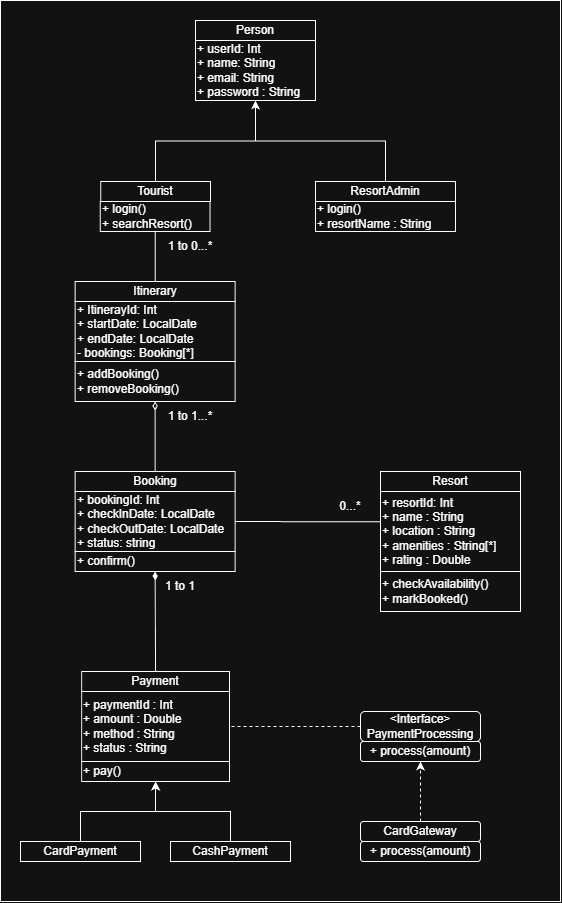

The diagram above was exported from draw.io. Its source (the exported page's mxGraphModel, read from the mxfile embedded in the PNG):
<mxGraphModel dx="1414" dy="897" grid="1" gridSize="10" guides="1" tooltips="1" connect="1" arrows="1" fold="1" page="1" pageScale="1" pageWidth="850" pageHeight="1100" math="0" shadow="0">
  <root>
    <mxCell id="0" />
    <mxCell id="1" parent="0" />
    <mxCell id="P2_Y1xhw52ueiivcJDTC-9" parent="1" style="rounded=0;whiteSpace=wrap;html=1;" value="" vertex="1">
      <mxGeometry height="901" width="560" x="20" y="19" as="geometry" />
    </mxCell>
    <mxCell id="bnxBjzXT9_QMaB3ILA98-12" connectable="0" parent="1" style="group" value="" vertex="1">
      <mxGeometry height="80" width="120" x="215" y="39" as="geometry" />
    </mxCell>
    <mxCell id="bnxBjzXT9_QMaB3ILA98-2" parent="bnxBjzXT9_QMaB3ILA98-12" style="rounded=0;whiteSpace=wrap;html=1;align=left;" value="&lt;div style=&quot;&quot;&gt;&lt;span style=&quot;background-color: transparent; color: light-dark(#000000, var(--ge-light-color, #ffffff));&quot;&gt;+ userId: Int&lt;/span&gt;&lt;/div&gt;+ name: String&lt;br&gt;+ email: String&lt;br&gt;+ password : String" vertex="1">
      <mxGeometry height="60" width="120" y="20" as="geometry" />
    </mxCell>
    <mxCell id="bnxBjzXT9_QMaB3ILA98-5" parent="bnxBjzXT9_QMaB3ILA98-12" style="rounded=0;whiteSpace=wrap;html=1;align=center;" value="&lt;div style=&quot;&quot;&gt;Person&lt;/div&gt;" vertex="1">
      <mxGeometry height="20" width="120" as="geometry" />
    </mxCell>
    <mxCell id="bnxBjzXT9_QMaB3ILA98-55" edge="1" parent="1" source="bnxBjzXT9_QMaB3ILA98-27" style="edgeStyle=orthogonalEdgeStyle;rounded=0;orthogonalLoop=1;jettySize=auto;html=1;entryX=0.5;entryY=1;entryDx=0;entryDy=0;defaultLabelBackgroundColor=page;" target="bnxBjzXT9_QMaB3ILA98-2">
      <mxGeometry relative="1" as="geometry" />
    </mxCell>
    <mxCell id="bnxBjzXT9_QMaB3ILA98-43" edge="1" parent="1" source="bnxBjzXT9_QMaB3ILA98-30" style="edgeStyle=orthogonalEdgeStyle;rounded=0;orthogonalLoop=1;jettySize=auto;html=1;defaultLabelBackgroundColor=page;exitX=0.5;exitY=0;exitDx=0;exitDy=0;entryX=0.5;entryY=1;entryDx=0;entryDy=0;" target="bnxBjzXT9_QMaB3ILA98-2" value="">
      <mxGeometry relative="1" as="geometry">
        <mxPoint x="165" y="160" as="sourcePoint" />
        <mxPoint x="215" y="70" as="targetPoint" />
      </mxGeometry>
    </mxCell>
    <mxCell id="bnxBjzXT9_QMaB3ILA98-44" edge="1" parent="1" source="bnxBjzXT9_QMaB3ILA98-61" style="endArrow=none;html=1;rounded=0;defaultLabelBackgroundColor=page;entryX=0.5;entryY=1;entryDx=0;entryDy=0;exitX=0.5;exitY=0;exitDx=0;exitDy=0;edgeStyle=orthogonalEdgeStyle;" target="bnxBjzXT9_QMaB3ILA98-127" value="">
      <mxGeometry height="50" relative="1" width="50" x="-0.2727" as="geometry">
        <mxPoint x="279.655172413793" y="310" as="sourcePoint" />
        <mxPoint x="195.0000000000001" y="280" as="targetPoint" />
      </mxGeometry>
    </mxCell>
    <mxCell id="bnxBjzXT9_QMaB3ILA98-60" connectable="0" parent="1" style="group" value="" vertex="1">
      <mxGeometry height="120" width="160" x="94.65" y="300" as="geometry" />
    </mxCell>
    <mxCell id="bnxBjzXT9_QMaB3ILA98-65" connectable="0" parent="bnxBjzXT9_QMaB3ILA98-60" style="group" value="" vertex="1">
      <mxGeometry height="120" width="160" as="geometry" />
    </mxCell>
    <mxCell id="bnxBjzXT9_QMaB3ILA98-61" parent="bnxBjzXT9_QMaB3ILA98-65" style="rounded=0;whiteSpace=wrap;html=1;" value="Itinerary" vertex="1">
      <mxGeometry height="20" width="160" as="geometry" />
    </mxCell>
    <mxCell id="bnxBjzXT9_QMaB3ILA98-62" parent="bnxBjzXT9_QMaB3ILA98-65" style="rounded=0;whiteSpace=wrap;html=1;align=left;" value="+ ItinerayId: Int&lt;div&gt;+ startDate: LocalDate&lt;/div&gt;&lt;div&gt;+ endDate: LocalDate&lt;br&gt;- bookings: Booking[*]&lt;/div&gt;" vertex="1">
      <mxGeometry height="60" width="160" y="20" as="geometry" />
    </mxCell>
    <mxCell id="bnxBjzXT9_QMaB3ILA98-63" parent="bnxBjzXT9_QMaB3ILA98-65" style="rounded=0;whiteSpace=wrap;html=1;align=left;" value="+ addBooking()&lt;br/&gt;+ removeBooking()" vertex="1">
      <mxGeometry height="40" width="160" y="80" as="geometry" />
    </mxCell>
    <mxCell id="bnxBjzXT9_QMaB3ILA98-78" connectable="0" parent="1" style="group" value="" vertex="1">
      <mxGeometry height="100" width="160" x="94.65" y="490" as="geometry" />
    </mxCell>
    <mxCell id="bnxBjzXT9_QMaB3ILA98-70" parent="bnxBjzXT9_QMaB3ILA98-78" style="rounded=0;whiteSpace=wrap;html=1;" value="Booking" vertex="1">
      <mxGeometry height="20" width="160" as="geometry" />
    </mxCell>
    <mxCell id="bnxBjzXT9_QMaB3ILA98-71" parent="bnxBjzXT9_QMaB3ILA98-78" style="rounded=0;whiteSpace=wrap;html=1;align=left;" value="+ bookingId: Int&lt;div&gt;+ checkInDate: LocalDate&lt;/div&gt;&lt;div&gt;+ checkOutDate: LocalDate&lt;/div&gt;&lt;div&gt;+ status: string&lt;/div&gt;" vertex="1">
      <mxGeometry height="60" width="160" y="20" as="geometry" />
    </mxCell>
    <mxCell id="bnxBjzXT9_QMaB3ILA98-72" parent="bnxBjzXT9_QMaB3ILA98-78" style="rounded=0;whiteSpace=wrap;html=1;align=left;" value="+ confirm()" vertex="1">
      <mxGeometry height="20" width="160" y="80" as="geometry" />
    </mxCell>
    <mxCell id="bnxBjzXT9_QMaB3ILA98-84" edge="1" parent="1" source="bnxBjzXT9_QMaB3ILA98-82" style="edgeStyle=orthogonalEdgeStyle;rounded=0;orthogonalLoop=1;jettySize=auto;html=1;defaultLabelBackgroundColor=page;entryX=1;entryY=0.5;entryDx=0;entryDy=0;endArrow=none;endFill=0;exitX=0.016;exitY=0.378;exitDx=0;exitDy=0;exitPerimeter=0;" target="bnxBjzXT9_QMaB3ILA98-71" value="">
      <mxGeometry relative="1" x="0.0323" as="geometry">
        <mxPoint x="380" y="580" as="sourcePoint" />
      </mxGeometry>
    </mxCell>
    <mxCell id="bnxBjzXT9_QMaB3ILA98-92" parent="1" style="text;html=1;whiteSpace=wrap;strokeColor=none;fillColor=none;align=center;verticalAlign=middle;rounded=0;" value="0...*" vertex="1">
      <mxGeometry height="30" width="60" x="340" y="510" as="geometry" />
    </mxCell>
    <mxCell id="bnxBjzXT9_QMaB3ILA98-94" edge="1" parent="1" source="bnxBjzXT9_QMaB3ILA98-97" style="endArrow=diamondThin;html=1;rounded=0;defaultLabelBackgroundColor=page;entryX=0.5;entryY=1;entryDx=0;entryDy=0;endFill=1;exitX=0.5;exitY=0;exitDx=0;exitDy=0;" target="bnxBjzXT9_QMaB3ILA98-72" value="">
      <mxGeometry height="50" relative="1" width="50" as="geometry">
        <mxPoint x="180" y="680" as="sourcePoint" />
        <mxPoint x="200" y="640" as="targetPoint" />
      </mxGeometry>
    </mxCell>
    <mxCell id="bnxBjzXT9_QMaB3ILA98-95" edge="1" parent="1" source="bnxBjzXT9_QMaB3ILA98-63" style="endArrow=none;html=1;rounded=0;defaultLabelBackgroundColor=page;entryX=0.5;entryY=0;entryDx=0;entryDy=0;startArrow=diamondThin;startFill=0;" target="bnxBjzXT9_QMaB3ILA98-70" value="">
      <mxGeometry height="50" relative="1" width="50" as="geometry">
        <mxPoint x="300" y="520" as="sourcePoint" />
        <mxPoint x="190" y="790" as="targetPoint" />
      </mxGeometry>
    </mxCell>
    <mxCell id="bnxBjzXT9_QMaB3ILA98-104" edge="1" parent="1" source="bnxBjzXT9_QMaB3ILA98-101" style="edgeStyle=orthogonalEdgeStyle;rounded=0;orthogonalLoop=1;jettySize=auto;html=1;defaultLabelBackgroundColor=page;exitX=0.5;exitY=0;exitDx=0;exitDy=0;" target="bnxBjzXT9_QMaB3ILA98-99" value="">
      <mxGeometry relative="1" x="0.0943" as="geometry">
        <mxPoint x="140" y="820" as="sourcePoint" />
      </mxGeometry>
    </mxCell>
    <mxCell id="bnxBjzXT9_QMaB3ILA98-101" parent="1" style="rounded=0;whiteSpace=wrap;html=1;" value="CardPayment" vertex="1">
      <mxGeometry height="20" width="120" x="40" y="860" as="geometry" />
    </mxCell>
    <mxCell id="bnxBjzXT9_QMaB3ILA98-105" edge="1" parent="1" source="bnxBjzXT9_QMaB3ILA98-102" style="edgeStyle=orthogonalEdgeStyle;rounded=0;orthogonalLoop=1;jettySize=auto;html=1;defaultLabelBackgroundColor=page;" target="bnxBjzXT9_QMaB3ILA98-99" value="">
      <mxGeometry relative="1" as="geometry" />
    </mxCell>
    <mxCell id="bnxBjzXT9_QMaB3ILA98-102" parent="1" style="rounded=0;whiteSpace=wrap;html=1;" value="CashPayment" vertex="1">
      <mxGeometry height="20" width="120" x="190" y="860" as="geometry" />
    </mxCell>
    <mxCell id="bnxBjzXT9_QMaB3ILA98-109" edge="1" parent="1" source="bnxBjzXT9_QMaB3ILA98-107" style="endArrow=none;dashed=1;html=1;rounded=0;defaultLabelBackgroundColor=page;exitX=0;exitY=0.5;exitDx=0;exitDy=0;entryX=1;entryY=0.5;entryDx=0;entryDy=0;" target="bnxBjzXT9_QMaB3ILA98-98" value="">
      <mxGeometry height="50" relative="1" width="50" as="geometry">
        <mxPoint x="300" y="690" as="sourcePoint" />
        <mxPoint x="350" y="640" as="targetPoint" />
      </mxGeometry>
    </mxCell>
    <mxCell id="bnxBjzXT9_QMaB3ILA98-112" edge="1" parent="1" style="endArrow=classic;dashed=1;html=1;rounded=0;defaultLabelBackgroundColor=page;endFill=1;entryX=0.5;entryY=1;entryDx=0;entryDy=0;" target="bnxBjzXT9_QMaB3ILA98-106" value="">
      <mxGeometry height="50" relative="1" width="50" as="geometry">
        <mxPoint x="440" y="840" as="sourcePoint" />
        <mxPoint x="470" y="830" as="targetPoint" />
      </mxGeometry>
    </mxCell>
    <mxCell id="bnxBjzXT9_QMaB3ILA98-117" connectable="0" parent="1" style="group" value="" vertex="1">
      <mxGeometry height="50" width="120" x="380" y="730" as="geometry" />
    </mxCell>
    <mxCell id="bnxBjzXT9_QMaB3ILA98-106" parent="bnxBjzXT9_QMaB3ILA98-117" style="rounded=1;whiteSpace=wrap;html=1;roundedPerimeter=1;" value="+ process(amount)" vertex="1">
      <mxGeometry height="20" width="120" y="30" as="geometry" />
    </mxCell>
    <mxCell id="bnxBjzXT9_QMaB3ILA98-107" parent="bnxBjzXT9_QMaB3ILA98-117" style="rounded=1;whiteSpace=wrap;html=1;roundedPerimeter=1;" value="&amp;lt;Interface&amp;gt;&lt;div&gt;PaymentProcessing&lt;/div&gt;" vertex="1">
      <mxGeometry height="30" width="120" as="geometry" />
    </mxCell>
    <mxCell id="bnxBjzXT9_QMaB3ILA98-118" connectable="0" parent="1" style="group" value="" vertex="1">
      <mxGeometry height="40" width="120" x="380" y="840" as="geometry" />
    </mxCell>
    <mxCell id="bnxBjzXT9_QMaB3ILA98-113" parent="bnxBjzXT9_QMaB3ILA98-118" style="rounded=1;whiteSpace=wrap;html=1;roundedPerimeter=1;" value="CardGateway" vertex="1">
      <mxGeometry height="20" width="120" as="geometry" />
    </mxCell>
    <mxCell id="bnxBjzXT9_QMaB3ILA98-115" parent="bnxBjzXT9_QMaB3ILA98-118" style="rounded=1;whiteSpace=wrap;html=1;roundedPerimeter=1;" value="+ process(amount)" vertex="1">
      <mxGeometry height="20" width="120" y="20" as="geometry" />
    </mxCell>
    <mxCell id="bnxBjzXT9_QMaB3ILA98-120" parent="1" style="text;html=1;whiteSpace=wrap;strokeColor=none;fillColor=none;align=center;verticalAlign=middle;rounded=0;" value="1 to 1...*" vertex="1">
      <mxGeometry height="30" width="60" x="180.25" y="420" as="geometry" />
    </mxCell>
    <mxCell id="bnxBjzXT9_QMaB3ILA98-123" parent="1" style="text;html=1;whiteSpace=wrap;strokeColor=none;fillColor=none;align=center;verticalAlign=middle;rounded=0;" value="1 to 1" vertex="1">
      <mxGeometry height="30" width="60" x="169.54" y="590" as="geometry" />
    </mxCell>
    <mxCell id="bnxBjzXT9_QMaB3ILA98-64" parent="1" style="text;html=1;whiteSpace=wrap;strokeColor=none;fillColor=none;align=center;verticalAlign=middle;rounded=0;" value="1 to 0...*" vertex="1">
      <mxGeometry height="30" width="60" x="180" y="250" as="geometry" />
    </mxCell>
    <mxCell id="i4957AbrVM0CO7-k21Ev-1" connectable="0" parent="1" style="group" value="" vertex="1">
      <mxGeometry height="140" width="140" x="400" y="490" as="geometry" />
    </mxCell>
    <mxCell id="bnxBjzXT9_QMaB3ILA98-83" parent="i4957AbrVM0CO7-k21Ev-1" style="rounded=0;whiteSpace=wrap;html=1;align=left;" value="+ checkAvailability()&lt;br/&gt;+ markBooked()" vertex="1">
      <mxGeometry height="40" width="140" y="100" as="geometry" />
    </mxCell>
    <mxCell id="bnxBjzXT9_QMaB3ILA98-81" parent="i4957AbrVM0CO7-k21Ev-1" style="rounded=0;whiteSpace=wrap;html=1;" value="Resort" vertex="1">
      <mxGeometry height="20" width="140" as="geometry" />
    </mxCell>
    <mxCell id="bnxBjzXT9_QMaB3ILA98-82" parent="i4957AbrVM0CO7-k21Ev-1" style="rounded=0;whiteSpace=wrap;html=1;align=left;" value="+ resortId: Int&lt;div&gt;+ name : String&lt;br&gt;+ location : String&lt;br&gt;+ amenities : String[*]&lt;br&gt;+ rating : Double&lt;/div&gt;" vertex="1">
      <mxGeometry height="80" width="140" y="20" as="geometry" />
    </mxCell>
    <mxCell id="P2_Y1xhw52ueiivcJDTC-1" connectable="0" parent="1" style="group" value="" vertex="1">
      <mxGeometry height="50" width="110.25" x="119.75" y="200" as="geometry" />
    </mxCell>
    <mxCell id="bnxBjzXT9_QMaB3ILA98-30" parent="P2_Y1xhw52ueiivcJDTC-1" style="rounded=0;whiteSpace=wrap;html=1;align=center;" value="&lt;div style=&quot;&quot;&gt;Tourist&lt;/div&gt;" vertex="1">
      <mxGeometry height="20" width="109.79253112033194" x="0.4574688796680498" as="geometry" />
    </mxCell>
    <mxCell id="bnxBjzXT9_QMaB3ILA98-127" parent="P2_Y1xhw52ueiivcJDTC-1" style="rounded=0;whiteSpace=wrap;html=1;align=left;" value="&lt;div style=&quot;&quot;&gt;+ login()&lt;br/&gt;+ searchResort()&lt;/div&gt;" vertex="1">
      <mxGeometry height="30" width="109.79253112033194" y="20" as="geometry" />
    </mxCell>
    <mxCell id="P2_Y1xhw52ueiivcJDTC-2" connectable="0" parent="1" style="group" value="" vertex="1">
      <mxGeometry height="50" width="140" x="335" y="200" as="geometry" />
    </mxCell>
    <mxCell id="bnxBjzXT9_QMaB3ILA98-26" parent="P2_Y1xhw52ueiivcJDTC-2" style="rounded=0;whiteSpace=wrap;html=1;align=left;" value="&lt;div style=&quot;&quot;&gt;+ login()&lt;br&gt;&lt;/div&gt;&lt;div style=&quot;&quot;&gt;+ resortName : String&lt;/div&gt;" vertex="1">
      <mxGeometry height="30" width="140" y="20" as="geometry" />
    </mxCell>
    <mxCell id="bnxBjzXT9_QMaB3ILA98-27" parent="P2_Y1xhw52ueiivcJDTC-2" style="rounded=0;whiteSpace=wrap;html=1;align=center;" value="&lt;div style=&quot;&quot;&gt;ResortAdmin&lt;/div&gt;" vertex="1">
      <mxGeometry height="20" width="140" as="geometry" />
    </mxCell>
    <mxCell id="P2_Y1xhw52ueiivcJDTC-3" connectable="0" parent="1" style="group" value="" vertex="1">
      <mxGeometry height="110" width="149" x="100" y="690" as="geometry" />
    </mxCell>
    <mxCell id="bnxBjzXT9_QMaB3ILA98-97" parent="P2_Y1xhw52ueiivcJDTC-3" style="rounded=0;whiteSpace=wrap;html=1;" value="Payment" vertex="1">
      <mxGeometry height="20" width="147.86259541984734" x="1.14" as="geometry" />
    </mxCell>
    <mxCell id="bnxBjzXT9_QMaB3ILA98-98" parent="P2_Y1xhw52ueiivcJDTC-3" style="rounded=0;whiteSpace=wrap;html=1;align=left;" value="+ paymentId : Int&lt;br&gt;+ amount : Double&lt;br&gt;+ method : String&lt;br&gt;+ status : String" vertex="1">
      <mxGeometry height="70" width="147.86" x="1.14" y="20" as="geometry" />
    </mxCell>
    <mxCell id="bnxBjzXT9_QMaB3ILA98-99" parent="P2_Y1xhw52ueiivcJDTC-3" style="rounded=0;whiteSpace=wrap;html=1;align=left;" value="+ pay()" vertex="1">
      <mxGeometry height="20" width="147.86259541984734" x="1.1374045801526762" y="90" as="geometry" />
    </mxCell>
  </root>
</mxGraphModel>